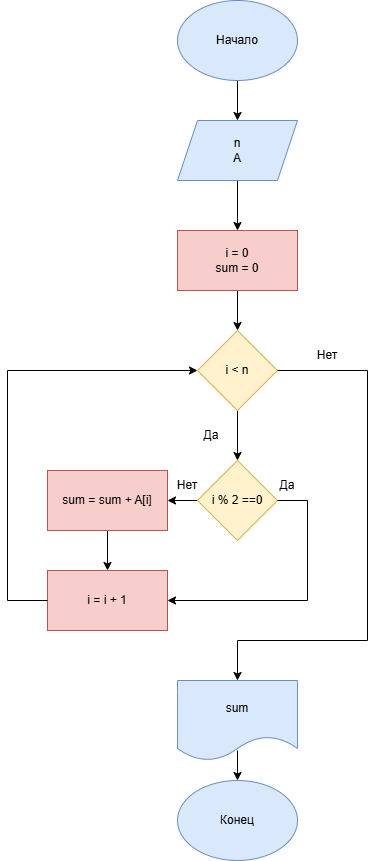

The diagram above was exported from draw.io. Its source (the exported page's mxGraphModel, read from the mxfile embedded in the PNG):
<mxGraphModel dx="934" dy="608" grid="1" gridSize="10" guides="1" tooltips="1" connect="1" arrows="1" fold="1" page="1" pageScale="1" pageWidth="827" pageHeight="1169" math="0" shadow="0">
  <root>
    <mxCell id="0" />
    <mxCell id="1" parent="0" />
    <mxCell id="joB1KK85ISV5yfmfXmTa-3" edge="1" parent="1" source="joB1KK85ISV5yfmfXmTa-1" style="edgeStyle=orthogonalEdgeStyle;rounded=0;orthogonalLoop=1;jettySize=auto;html=1;" target="joB1KK85ISV5yfmfXmTa-2" value="">
      <mxGeometry relative="1" as="geometry" />
    </mxCell>
    <mxCell id="joB1KK85ISV5yfmfXmTa-1" parent="1" style="ellipse;whiteSpace=wrap;html=1;fillColor=#dae8fc;strokeColor=#6c8ebf;" value="Начало" vertex="1">
      <mxGeometry height="80" width="120" x="350" y="40" as="geometry" />
    </mxCell>
    <mxCell id="joB1KK85ISV5yfmfXmTa-5" edge="1" parent="1" source="joB1KK85ISV5yfmfXmTa-2" style="edgeStyle=orthogonalEdgeStyle;rounded=0;orthogonalLoop=1;jettySize=auto;html=1;" target="joB1KK85ISV5yfmfXmTa-4" value="">
      <mxGeometry relative="1" as="geometry" />
    </mxCell>
    <mxCell id="joB1KK85ISV5yfmfXmTa-2" parent="1" style="shape=parallelogram;perimeter=parallelogramPerimeter;whiteSpace=wrap;html=1;fixedSize=1;fillColor=#dae8fc;strokeColor=#6c8ebf;" value="n&lt;div&gt;A&lt;/div&gt;" vertex="1">
      <mxGeometry height="60" width="120" x="350" y="160" as="geometry" />
    </mxCell>
    <mxCell id="joB1KK85ISV5yfmfXmTa-7" edge="1" parent="1" source="joB1KK85ISV5yfmfXmTa-4" style="edgeStyle=orthogonalEdgeStyle;rounded=0;orthogonalLoop=1;jettySize=auto;html=1;" target="joB1KK85ISV5yfmfXmTa-6" value="">
      <mxGeometry relative="1" as="geometry" />
    </mxCell>
    <mxCell id="joB1KK85ISV5yfmfXmTa-4" parent="1" style="whiteSpace=wrap;html=1;fillColor=#f8cecc;strokeColor=#b85450;" value="i = 0&lt;div&gt;sum = 0&lt;/div&gt;" vertex="1">
      <mxGeometry height="60" width="120" x="350" y="270" as="geometry" />
    </mxCell>
    <mxCell id="joB1KK85ISV5yfmfXmTa-9" edge="1" parent="1" source="joB1KK85ISV5yfmfXmTa-6" style="edgeStyle=orthogonalEdgeStyle;rounded=0;orthogonalLoop=1;jettySize=auto;html=1;" target="joB1KK85ISV5yfmfXmTa-8" value="">
      <mxGeometry relative="1" as="geometry" />
    </mxCell>
    <mxCell id="joB1KK85ISV5yfmfXmTa-6" parent="1" style="rhombus;whiteSpace=wrap;html=1;fillColor=#fff2cc;strokeColor=#d6b656;" value="i &amp;lt; n" vertex="1">
      <mxGeometry height="80" width="80" x="370" y="370" as="geometry" />
    </mxCell>
    <mxCell id="joB1KK85ISV5yfmfXmTa-11" edge="1" parent="1" source="joB1KK85ISV5yfmfXmTa-8" style="edgeStyle=orthogonalEdgeStyle;rounded=0;orthogonalLoop=1;jettySize=auto;html=1;" target="joB1KK85ISV5yfmfXmTa-10" value="">
      <mxGeometry relative="1" as="geometry" />
    </mxCell>
    <mxCell id="joB1KK85ISV5yfmfXmTa-8" parent="1" style="rhombus;whiteSpace=wrap;html=1;fillColor=#fff2cc;strokeColor=#d6b656;" value="i % 2 ==0" vertex="1">
      <mxGeometry height="80" width="80" x="370" y="500" as="geometry" />
    </mxCell>
    <mxCell id="joB1KK85ISV5yfmfXmTa-13" edge="1" parent="1" source="joB1KK85ISV5yfmfXmTa-10" style="edgeStyle=orthogonalEdgeStyle;rounded=0;orthogonalLoop=1;jettySize=auto;html=1;" target="joB1KK85ISV5yfmfXmTa-12" value="">
      <mxGeometry relative="1" as="geometry" />
    </mxCell>
    <mxCell id="joB1KK85ISV5yfmfXmTa-10" parent="1" style="whiteSpace=wrap;html=1;fillColor=#f8cecc;strokeColor=#b85450;" value="sum = sum + A[i]" vertex="1">
      <mxGeometry height="60" width="120" x="220" y="510" as="geometry" />
    </mxCell>
    <mxCell id="joB1KK85ISV5yfmfXmTa-12" parent="1" style="whiteSpace=wrap;html=1;fillColor=#f8cecc;strokeColor=#b85450;" value="i = i + 1" vertex="1">
      <mxGeometry height="60" width="120" x="220" y="610" as="geometry" />
    </mxCell>
    <mxCell id="joB1KK85ISV5yfmfXmTa-14" parent="1" style="shape=document;whiteSpace=wrap;html=1;boundedLbl=1;fillColor=#dae8fc;strokeColor=#6c8ebf;" value="sum" vertex="1">
      <mxGeometry height="80" width="120" x="350" y="720" as="geometry" />
    </mxCell>
    <mxCell id="joB1KK85ISV5yfmfXmTa-15" parent="1" style="ellipse;whiteSpace=wrap;html=1;fillColor=#dae8fc;strokeColor=#6c8ebf;" value="Конец" vertex="1">
      <mxGeometry height="80" width="120" x="350" y="820" as="geometry" />
    </mxCell>
    <mxCell id="joB1KK85ISV5yfmfXmTa-16" edge="1" parent="1" style="endArrow=classic;html=1;rounded=0;entryX=0.5;entryY=0;entryDx=0;entryDy=0;" target="joB1KK85ISV5yfmfXmTa-15" value="">
      <mxGeometry height="50" relative="1" width="50" as="geometry">
        <mxPoint x="410" y="790" as="sourcePoint" />
        <mxPoint x="460" y="740" as="targetPoint" />
      </mxGeometry>
    </mxCell>
    <mxCell id="joB1KK85ISV5yfmfXmTa-17" edge="1" parent="1" style="endArrow=none;html=1;rounded=0;" value="">
      <mxGeometry height="50" relative="1" width="50" as="geometry">
        <mxPoint x="450" y="410" as="sourcePoint" />
        <mxPoint x="540" y="410" as="targetPoint" />
      </mxGeometry>
    </mxCell>
    <mxCell id="joB1KK85ISV5yfmfXmTa-18" edge="1" parent="1" style="endArrow=none;html=1;rounded=0;" value="">
      <mxGeometry height="50" relative="1" width="50" as="geometry">
        <mxPoint x="540" y="410" as="sourcePoint" />
        <mxPoint x="540" y="680" as="targetPoint" />
      </mxGeometry>
    </mxCell>
    <mxCell id="joB1KK85ISV5yfmfXmTa-19" edge="1" parent="1" style="endArrow=none;html=1;rounded=0;" value="">
      <mxGeometry height="50" relative="1" width="50" as="geometry">
        <mxPoint x="410" y="680" as="sourcePoint" />
        <mxPoint x="540" y="680" as="targetPoint" />
      </mxGeometry>
    </mxCell>
    <mxCell id="joB1KK85ISV5yfmfXmTa-21" edge="1" parent="1" style="endArrow=classic;html=1;rounded=0;entryX=0.5;entryY=0;entryDx=0;entryDy=0;" target="joB1KK85ISV5yfmfXmTa-14" value="">
      <mxGeometry height="50" relative="1" width="50" as="geometry">
        <mxPoint x="410" y="680" as="sourcePoint" />
        <mxPoint x="450" y="630" as="targetPoint" />
      </mxGeometry>
    </mxCell>
    <mxCell id="joB1KK85ISV5yfmfXmTa-22" edge="1" parent="1" style="endArrow=none;html=1;rounded=0;" value="">
      <mxGeometry height="50" relative="1" width="50" as="geometry">
        <mxPoint x="450" y="540" as="sourcePoint" />
        <mxPoint x="480" y="540" as="targetPoint" />
      </mxGeometry>
    </mxCell>
    <mxCell id="joB1KK85ISV5yfmfXmTa-24" edge="1" parent="1" style="endArrow=none;html=1;rounded=0;" value="">
      <mxGeometry height="50" relative="1" width="50" as="geometry">
        <mxPoint x="480" y="640" as="sourcePoint" />
        <mxPoint x="480" y="540" as="targetPoint" />
      </mxGeometry>
    </mxCell>
    <mxCell id="joB1KK85ISV5yfmfXmTa-25" edge="1" parent="1" style="endArrow=classic;html=1;rounded=0;" value="">
      <mxGeometry height="50" relative="1" width="50" as="geometry">
        <mxPoint x="480" y="640" as="sourcePoint" />
        <mxPoint x="340" y="640" as="targetPoint" />
      </mxGeometry>
    </mxCell>
    <mxCell id="joB1KK85ISV5yfmfXmTa-26" edge="1" parent="1" style="endArrow=none;html=1;rounded=0;" value="">
      <mxGeometry height="50" relative="1" width="50" as="geometry">
        <mxPoint x="180" y="640" as="sourcePoint" />
        <mxPoint x="220" y="640" as="targetPoint" />
      </mxGeometry>
    </mxCell>
    <mxCell id="joB1KK85ISV5yfmfXmTa-27" edge="1" parent="1" style="endArrow=none;html=1;rounded=0;" value="">
      <mxGeometry height="50" relative="1" width="50" as="geometry">
        <mxPoint x="180" y="410" as="sourcePoint" />
        <mxPoint x="180" y="640" as="targetPoint" />
      </mxGeometry>
    </mxCell>
    <mxCell id="joB1KK85ISV5yfmfXmTa-28" edge="1" parent="1" style="endArrow=classic;html=1;rounded=0;entryX=0;entryY=0.5;entryDx=0;entryDy=0;" target="joB1KK85ISV5yfmfXmTa-6" value="">
      <mxGeometry height="50" relative="1" width="50" as="geometry">
        <mxPoint x="180" y="410" as="sourcePoint" />
        <mxPoint x="230" y="360" as="targetPoint" />
      </mxGeometry>
    </mxCell>
    <mxCell id="joB1KK85ISV5yfmfXmTa-29" parent="1" style="text;html=1;whiteSpace=wrap;strokeColor=none;fillColor=none;align=center;verticalAlign=middle;rounded=0;" value="Нет" vertex="1">
      <mxGeometry height="30" width="60" x="330" y="510" as="geometry" />
    </mxCell>
    <mxCell id="joB1KK85ISV5yfmfXmTa-30" parent="1" style="text;html=1;whiteSpace=wrap;strokeColor=none;fillColor=none;align=center;verticalAlign=middle;rounded=0;" value="Да" vertex="1">
      <mxGeometry height="30" width="60" x="430" y="510" as="geometry" />
    </mxCell>
    <mxCell id="joB1KK85ISV5yfmfXmTa-33" parent="1" style="text;html=1;whiteSpace=wrap;strokeColor=none;fillColor=none;align=center;verticalAlign=middle;rounded=0;" value="Да" vertex="1">
      <mxGeometry height="30" width="60" x="354" y="460" as="geometry" />
    </mxCell>
    <mxCell id="joB1KK85ISV5yfmfXmTa-34" parent="1" style="text;html=1;whiteSpace=wrap;strokeColor=none;fillColor=none;align=center;verticalAlign=middle;rounded=0;" value="Нет" vertex="1">
      <mxGeometry height="30" width="60" x="470" y="380" as="geometry" />
    </mxCell>
  </root>
</mxGraphModel>